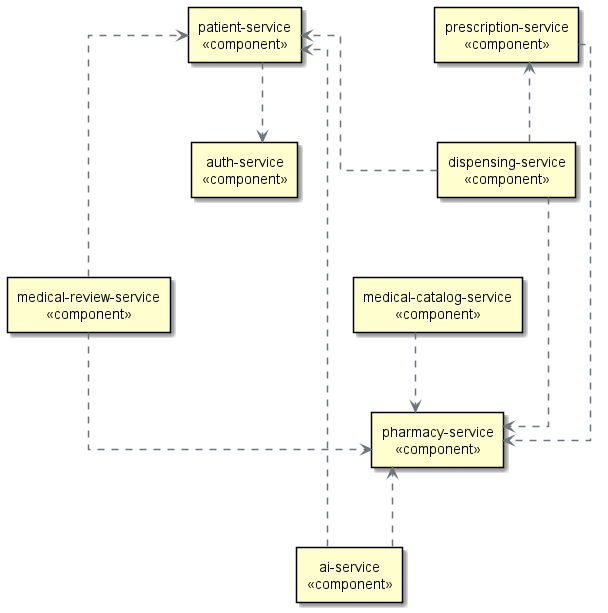

The diagram above was rendered by PlantUML. Its source (embedded in the PNG):
@startuml ComponentDiagram_HealthMicroAI
' ==========================================================
'  Component Diagram cho dự án Health-Micro-AI (Flat Structure)
'  Bám sát 100% layout và phong cách hình vẽ tay tham khảo
' ==========================================================

skinparam componentStyle rectangle
skinparam linetype ortho
skinparam nodesep 60
skinparam ranksep 80
skinparam defaultTextAlignment center

skinparam component {
    BackgroundColor #F8F9FA
    BorderColor #343A40
    BorderThickness 1.5
    FontSize 14
    FontStyle bold
}

skinparam arrow {
    Color #6C757D
    Thickness 1.5
}

' ==========================================================
'  Khai báo các component (Bỏ api-gateway, chỉ giữ Business)
' ==========================================================

component "patient-service\n<<component>>" as patient
component "prescription-service\n<<component>>" as cart
component "dispensing-service\n<<component>>" as order

component "auth-service\n<<component>>" as auth
component "pharmacy-service\n<<component>>" as pharmacy
component "medical-catalog-service\n<<component>>" as catalog

component "medical-review-service\n<<component>>" as review
component "ai-service\n<<component>>" as ai

' ==========================================================
'  Sắp xếp layout tĩnh (ẩn mũi tên để xếp hàng ngang)
' ==========================================================
patient -[hidden]right-> cart
cart -[hidden]right-> order

auth -[hidden]right-> pharmacy
pharmacy -[hidden]right-> catalog

review -[hidden]right-> ai

' Ép các dòng theo chiều dọc
patient -[hidden]down-> auth
cart -[hidden]down-> pharmacy
order -[hidden]down-> catalog

auth -[hidden]down-> review
pharmacy -[hidden]down-> ai

' ==========================================================
'  Định nghĩa các luồng phụ thuộc (Dependencies)
' ==========================================================

' Patient check xác thực
patient ..> auth

' Order (dispensing) phụ thuộc
order ..> cart 
order ..> patient 
order ..> pharmacy 

' Cart lấy thông tin SP
cart ..> pharmacy 

' Catalog phân nhóm SP
catalog ..> pharmacy 

' Review phụ thuộc
review ..> patient 
review ..> pharmacy 

' AI lấy dữ liệu để train/gợi ý
ai ..> pharmacy 
ai ..> patient 

@enduml